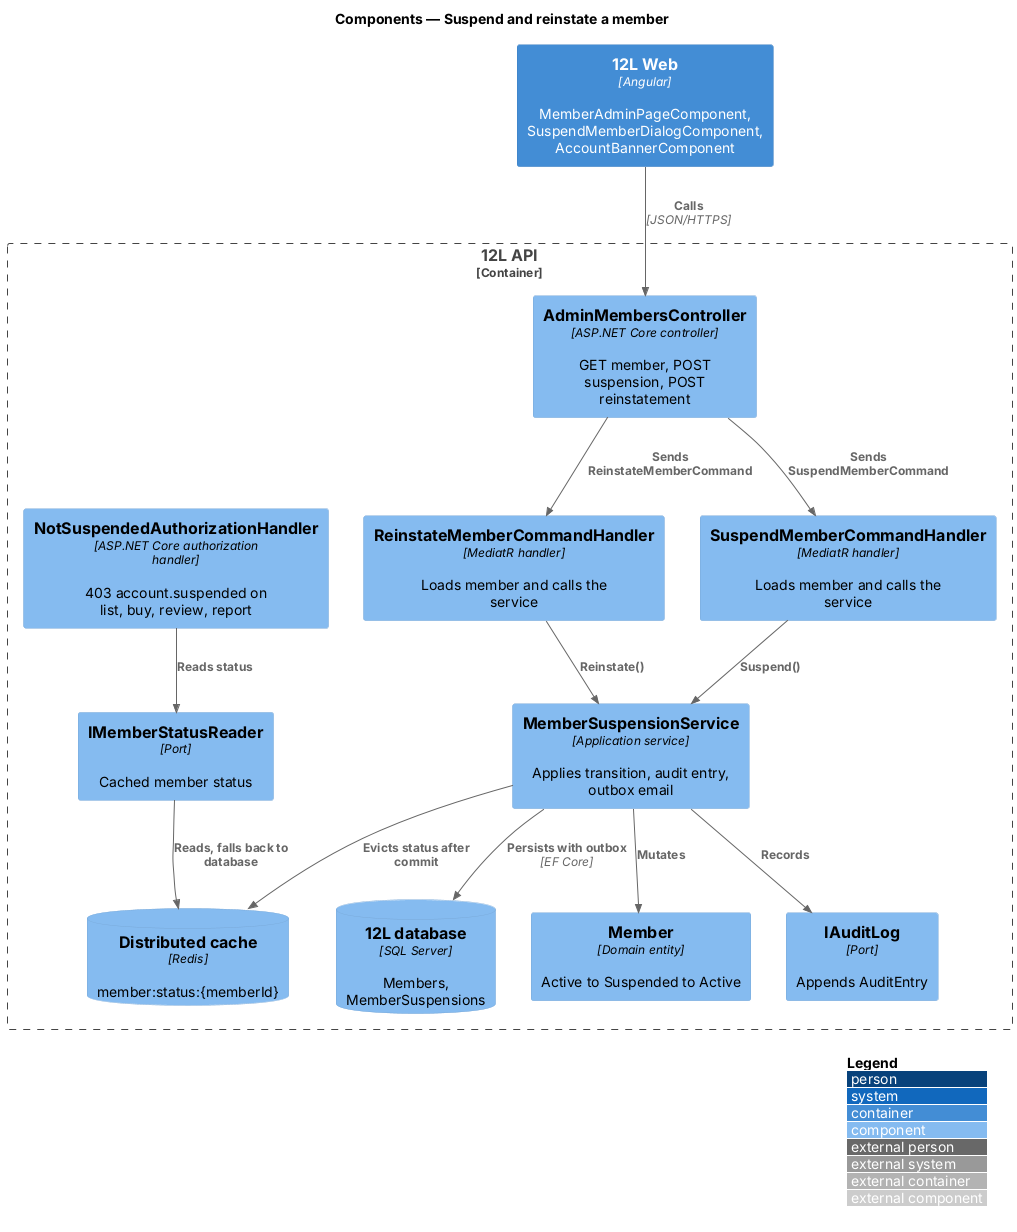

The diagram above was rendered by PlantUML. Its source (embedded in the PNG):
@startuml
!include <C4/C4_Component>
LAYOUT_WITH_LEGEND()
title Components — Suspend and reinstate a member

Container(web, "12L Web", "Angular", "MemberAdminPageComponent, SuspendMemberDialogComponent, AccountBannerComponent")
Container_Boundary(api, "12L API") {
  Component(ctrl, "AdminMembersController", "ASP.NET Core controller", "GET member, POST suspension, POST reinstatement")
  Component(sh, "SuspendMemberCommandHandler", "MediatR handler", "Loads member and calls the service")
  Component(rh, "ReinstateMemberCommandHandler", "MediatR handler", "Loads member and calls the service")
  Component(svc, "MemberSuspensionService", "Application service", "Applies transition, audit entry, outbox email")
  Component(member, "Member", "Domain entity", "Active to Suspended to Active")
  Component(policy, "NotSuspendedAuthorizationHandler", "ASP.NET Core authorization handler", "403 account.suspended on list, buy, review, report")
  Component(reader, "IMemberStatusReader", "Port", "Cached member status")
  Component(audit, "IAuditLog", "Port", "Appends AuditEntry")
  ComponentDb(db, "12L database", "SQL Server", "Members, MemberSuspensions")
  ComponentDb(cache, "Distributed cache", "Redis", "member:status:{memberId}")
}
Rel(web, ctrl, "Calls", "JSON/HTTPS")
Rel(ctrl, sh, "Sends SuspendMemberCommand")
Rel(ctrl, rh, "Sends ReinstateMemberCommand")
Rel(sh, svc, "Suspend()")
Rel(rh, svc, "Reinstate()")
Rel(svc, member, "Mutates")
Rel(svc, audit, "Records")
Rel(svc, db, "Persists with outbox", "EF Core")
Rel(svc, cache, "Evicts status after commit")
Rel(policy, reader, "Reads status")
Rel(reader, cache, "Reads, falls back to database")
@enduml